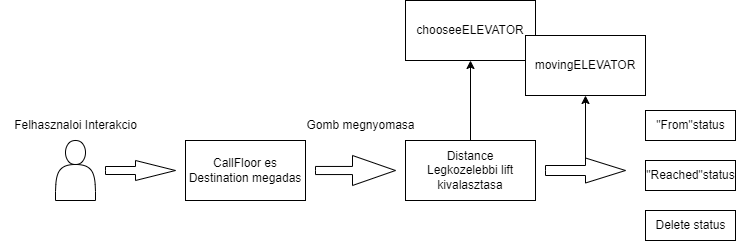

The diagram above was exported from draw.io. Its source (the exported page's mxGraphModel, read from the mxfile embedded in the PNG):
<mxGraphModel dx="1434" dy="772" grid="1" gridSize="10" guides="1" tooltips="1" connect="1" arrows="1" fold="1" page="1" pageScale="1" pageWidth="850" pageHeight="1100" math="0" shadow="0">
  <root>
    <mxCell id="0" />
    <mxCell id="1" parent="0" />
    <mxCell id="_hEDHg3oI51grZwin3N6-2" value="Felhasznaloi Interakcio" style="text;html=1;align=center;verticalAlign=middle;resizable=0;points=[];autosize=1;strokeColor=none;fillColor=none;" vertex="1" parent="1">
      <mxGeometry x="15" y="230" width="150" height="30" as="geometry" />
    </mxCell>
    <mxCell id="_hEDHg3oI51grZwin3N6-4" value="" style="html=1;shadow=0;dashed=0;align=center;verticalAlign=middle;shape=mxgraph.arrows2.arrow;dy=0.6;dx=40;notch=0;" vertex="1" parent="1">
      <mxGeometry x="120" y="280" width="70" height="20" as="geometry" />
    </mxCell>
    <mxCell id="_hEDHg3oI51grZwin3N6-14" value="" style="edgeStyle=orthogonalEdgeStyle;rounded=0;orthogonalLoop=1;jettySize=auto;html=1;" edge="1" parent="1" source="_hEDHg3oI51grZwin3N6-5" target="_hEDHg3oI51grZwin3N6-13">
      <mxGeometry relative="1" as="geometry" />
    </mxCell>
    <mxCell id="_hEDHg3oI51grZwin3N6-5" value="Distance&lt;br&gt;Legkozelebbi lift kivalasztasa" style="rounded=0;whiteSpace=wrap;html=1;" vertex="1" parent="1">
      <mxGeometry x="420" y="260" width="130" height="60" as="geometry" />
    </mxCell>
    <mxCell id="_hEDHg3oI51grZwin3N6-6" value="CallFloor es Destination megadas" style="rounded=0;whiteSpace=wrap;html=1;" vertex="1" parent="1">
      <mxGeometry x="200" y="260" width="120" height="60" as="geometry" />
    </mxCell>
    <mxCell id="_hEDHg3oI51grZwin3N6-7" value="" style="shape=actor;whiteSpace=wrap;html=1;" vertex="1" parent="1">
      <mxGeometry x="70" y="260" width="40" height="60" as="geometry" />
    </mxCell>
    <mxCell id="_hEDHg3oI51grZwin3N6-10" value="" style="html=1;shadow=0;dashed=0;align=center;verticalAlign=middle;shape=mxgraph.arrows2.arrow;dy=0.73;dx=43;notch=0;" vertex="1" parent="1">
      <mxGeometry x="330" y="275" width="80" height="30" as="geometry" />
    </mxCell>
    <mxCell id="_hEDHg3oI51grZwin3N6-11" value="Gomb megnyomasa" style="text;html=1;align=center;verticalAlign=middle;resizable=0;points=[];autosize=1;strokeColor=none;fillColor=none;" vertex="1" parent="1">
      <mxGeometry x="310" y="230" width="130" height="30" as="geometry" />
    </mxCell>
    <mxCell id="_hEDHg3oI51grZwin3N6-13" value="chooseeELEVATOR" style="rounded=0;whiteSpace=wrap;html=1;" vertex="1" parent="1">
      <mxGeometry x="420" y="120" width="130" height="60" as="geometry" />
    </mxCell>
    <mxCell id="_hEDHg3oI51grZwin3N6-17" value="" style="edgeStyle=orthogonalEdgeStyle;rounded=0;orthogonalLoop=1;jettySize=auto;html=1;" edge="1" parent="1" source="_hEDHg3oI51grZwin3N6-15" target="_hEDHg3oI51grZwin3N6-16">
      <mxGeometry relative="1" as="geometry" />
    </mxCell>
    <mxCell id="_hEDHg3oI51grZwin3N6-15" value="" style="html=1;shadow=0;dashed=0;align=center;verticalAlign=middle;shape=mxgraph.arrows2.arrow;dy=0.6;dx=40;notch=0;" vertex="1" parent="1">
      <mxGeometry x="560" y="277.5" width="80" height="25" as="geometry" />
    </mxCell>
    <mxCell id="_hEDHg3oI51grZwin3N6-16" value="movingELEVATOR" style="whiteSpace=wrap;html=1;shadow=0;dashed=0;" vertex="1" parent="1">
      <mxGeometry x="540" y="155" width="120" height="60" as="geometry" />
    </mxCell>
    <mxCell id="_hEDHg3oI51grZwin3N6-18" value="" style="verticalLabelPosition=bottom;verticalAlign=top;html=1;shape=mxgraph.basic.rect;fillColor2=none;strokeWidth=1;size=20;indent=5;" vertex="1" parent="1">
      <mxGeometry x="660" y="230" width="90" height="30" as="geometry" />
    </mxCell>
    <mxCell id="_hEDHg3oI51grZwin3N6-19" value="" style="verticalLabelPosition=bottom;verticalAlign=top;html=1;shape=mxgraph.basic.rect;fillColor2=none;strokeWidth=1;size=20;indent=5;" vertex="1" parent="1">
      <mxGeometry x="660" y="280" width="90" height="30" as="geometry" />
    </mxCell>
    <mxCell id="_hEDHg3oI51grZwin3N6-20" value="" style="verticalLabelPosition=bottom;verticalAlign=top;html=1;shape=mxgraph.basic.rect;fillColor2=none;strokeWidth=1;size=20;indent=5;" vertex="1" parent="1">
      <mxGeometry x="660" y="330" width="90" height="30" as="geometry" />
    </mxCell>
    <mxCell id="_hEDHg3oI51grZwin3N6-21" value="&quot;From&quot;status" style="text;html=1;align=center;verticalAlign=middle;resizable=0;points=[];autosize=1;strokeColor=none;fillColor=none;" vertex="1" parent="1">
      <mxGeometry x="660" y="230" width="90" height="30" as="geometry" />
    </mxCell>
    <mxCell id="_hEDHg3oI51grZwin3N6-22" value="&quot;Reached&quot;status" style="text;html=1;align=center;verticalAlign=middle;resizable=0;points=[];autosize=1;strokeColor=none;fillColor=none;" vertex="1" parent="1">
      <mxGeometry x="650" y="280" width="110" height="30" as="geometry" />
    </mxCell>
    <mxCell id="_hEDHg3oI51grZwin3N6-23" value="Delete status" style="text;html=1;align=center;verticalAlign=middle;resizable=0;points=[];autosize=1;strokeColor=none;fillColor=none;" vertex="1" parent="1">
      <mxGeometry x="660" y="330" width="90" height="30" as="geometry" />
    </mxCell>
  </root>
</mxGraphModel>